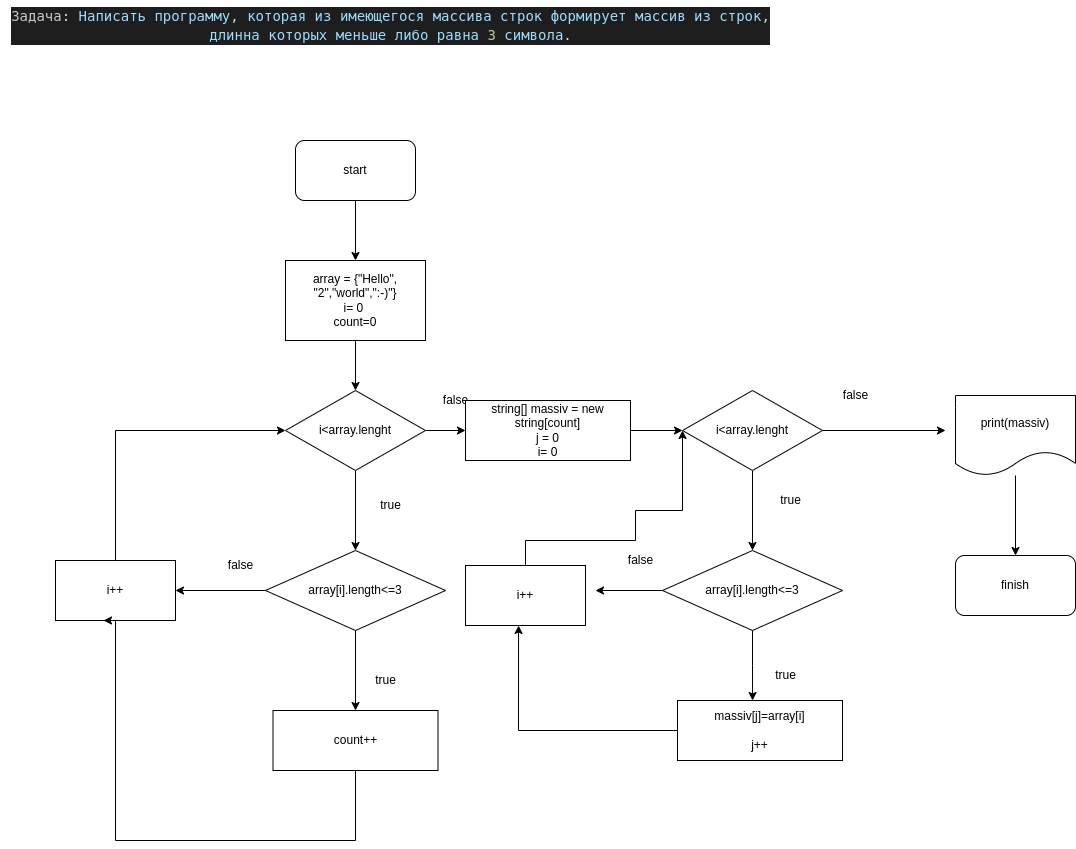

The diagram above was exported from draw.io. Its source (the exported page's mxGraphModel, read from the mxfile embedded in the PNG):
<mxGraphModel dx="1362" dy="714" grid="1" gridSize="10" guides="1" tooltips="1" connect="1" arrows="1" fold="1" page="1" pageScale="1" pageWidth="827" pageHeight="1169" math="0" shadow="0">
  <root>
    <mxCell id="0" />
    <mxCell id="1" parent="0" />
    <mxCell id="9rCyJxQAWzq96R7UHdn--38" value="" style="edgeStyle=orthogonalEdgeStyle;rounded=0;orthogonalLoop=1;jettySize=auto;html=1;" parent="1" edge="1">
      <mxGeometry relative="1" as="geometry">
        <mxPoint x="360" y="280" as="targetPoint" />
        <mxPoint x="360" y="210" as="sourcePoint" />
      </mxGeometry>
    </mxCell>
    <mxCell id="9rCyJxQAWzq96R7UHdn--36" value="start" style="rounded=1;whiteSpace=wrap;html=1;" parent="1" vertex="1">
      <mxGeometry x="300" y="160" width="120" height="60" as="geometry" />
    </mxCell>
    <mxCell id="9rCyJxQAWzq96R7UHdn--42" value="" style="edgeStyle=orthogonalEdgeStyle;rounded=0;orthogonalLoop=1;jettySize=auto;html=1;" parent="1" source="9rCyJxQAWzq96R7UHdn--39" target="9rCyJxQAWzq96R7UHdn--41" edge="1">
      <mxGeometry relative="1" as="geometry" />
    </mxCell>
    <mxCell id="9rCyJxQAWzq96R7UHdn--39" value="array = {&quot;Hello&quot;, &quot;2&quot;,&quot;world&quot;,&quot;:-)&quot;}&lt;br&gt;i= 0&amp;nbsp;&lt;br&gt;count=0" style="rounded=0;whiteSpace=wrap;html=1;" parent="1" vertex="1">
      <mxGeometry x="290" y="280" width="140" height="80" as="geometry" />
    </mxCell>
    <mxCell id="9rCyJxQAWzq96R7UHdn--89" value="" style="edgeStyle=orthogonalEdgeStyle;rounded=0;orthogonalLoop=1;jettySize=auto;html=1;" parent="1" source="9rCyJxQAWzq96R7UHdn--41" target="9rCyJxQAWzq96R7UHdn--88" edge="1">
      <mxGeometry relative="1" as="geometry" />
    </mxCell>
    <mxCell id="Z4d5A0OpJS0c4U1zWsNe-17" style="edgeStyle=orthogonalEdgeStyle;rounded=0;orthogonalLoop=1;jettySize=auto;html=1;entryX=0;entryY=0.5;entryDx=0;entryDy=0;" edge="1" parent="1" source="9rCyJxQAWzq96R7UHdn--41" target="Z4d5A0OpJS0c4U1zWsNe-18">
      <mxGeometry relative="1" as="geometry">
        <mxPoint x="460" y="450" as="targetPoint" />
      </mxGeometry>
    </mxCell>
    <mxCell id="9rCyJxQAWzq96R7UHdn--41" value="i&amp;lt;array.lenght" style="rhombus;whiteSpace=wrap;html=1;rounded=0;" parent="1" vertex="1">
      <mxGeometry x="290" y="410" width="140" height="80" as="geometry" />
    </mxCell>
    <mxCell id="9rCyJxQAWzq96R7UHdn--50" value="false" style="text;html=1;align=center;verticalAlign=middle;resizable=0;points=[];autosize=1;strokeColor=none;fillColor=none;" parent="1" vertex="1">
      <mxGeometry x="435" y="405" width="50" height="30" as="geometry" />
    </mxCell>
    <mxCell id="aUUfYhEMGyk7I3geWkOu-10" value="" style="edgeStyle=orthogonalEdgeStyle;rounded=0;orthogonalLoop=1;jettySize=auto;html=1;" parent="1" source="9rCyJxQAWzq96R7UHdn--52" target="aUUfYhEMGyk7I3geWkOu-9" edge="1">
      <mxGeometry relative="1" as="geometry" />
    </mxCell>
    <mxCell id="9rCyJxQAWzq96R7UHdn--52" value="print(massiv)" style="shape=document;whiteSpace=wrap;html=1;boundedLbl=1;" parent="1" vertex="1">
      <mxGeometry x="960" y="415" width="120" height="80" as="geometry" />
    </mxCell>
    <mxCell id="9rCyJxQAWzq96R7UHdn--57" value="&lt;div style=&quot;color: rgb(212, 212, 212); background-color: rgb(30, 30, 30); font-family: &amp;quot;Droid Sans Mono&amp;quot;, &amp;quot;monospace&amp;quot;, monospace; font-size: 14px; line-height: 19px;&quot;&gt;&lt;div&gt;&lt;span style=&quot;color: #c8c8c8;&quot;&gt;Задача&lt;/span&gt;: &lt;span style=&quot;color: #9cdcfe;&quot;&gt;Написать&lt;/span&gt; &lt;span style=&quot;color: #9cdcfe;&quot;&gt;программу&lt;/span&gt;, &lt;span style=&quot;color: #9cdcfe;&quot;&gt;которая&lt;/span&gt; &lt;span style=&quot;color: #9cdcfe;&quot;&gt;из&lt;/span&gt; &lt;span style=&quot;color: #9cdcfe;&quot;&gt;имеющегося&lt;/span&gt; &lt;span style=&quot;color: #9cdcfe;&quot;&gt;массива&lt;/span&gt; &lt;span style=&quot;color: #9cdcfe;&quot;&gt;строк&lt;/span&gt; &lt;span style=&quot;color: #9cdcfe;&quot;&gt;формирует&lt;/span&gt; &lt;span style=&quot;color: #9cdcfe;&quot;&gt;массив&lt;/span&gt; &lt;span style=&quot;color: #9cdcfe;&quot;&gt;из&lt;/span&gt; &lt;span style=&quot;color: #9cdcfe;&quot;&gt;строк&lt;/span&gt;,&lt;/div&gt;&lt;div&gt;&lt;span style=&quot;color: #9cdcfe;&quot;&gt;длинна&lt;/span&gt; &lt;span style=&quot;color: #9cdcfe;&quot;&gt;которых&lt;/span&gt; &lt;span style=&quot;color: #9cdcfe;&quot;&gt;меньше&lt;/span&gt; &lt;span style=&quot;color: #9cdcfe;&quot;&gt;либо&lt;/span&gt; &lt;span style=&quot;color: #9cdcfe;&quot;&gt;равна&lt;/span&gt; &lt;span style=&quot;color: #b5cea8;&quot;&gt;3&lt;/span&gt; &lt;span style=&quot;color: #9cdcfe;&quot;&gt;символа&lt;/span&gt;.&lt;/div&gt;&lt;/div&gt;" style="text;html=1;align=center;verticalAlign=middle;resizable=0;points=[];autosize=1;strokeColor=none;fillColor=none;" parent="1" vertex="1">
      <mxGeometry x="5" y="20" width="780" height="50" as="geometry" />
    </mxCell>
    <mxCell id="9rCyJxQAWzq96R7UHdn--97" value="" style="edgeStyle=orthogonalEdgeStyle;rounded=0;orthogonalLoop=1;jettySize=auto;html=1;" parent="1" source="9rCyJxQAWzq96R7UHdn--88" edge="1">
      <mxGeometry relative="1" as="geometry">
        <mxPoint x="360" y="730" as="targetPoint" />
      </mxGeometry>
    </mxCell>
    <mxCell id="Z4d5A0OpJS0c4U1zWsNe-3" style="edgeStyle=orthogonalEdgeStyle;rounded=0;orthogonalLoop=1;jettySize=auto;html=1;entryX=1;entryY=0.5;entryDx=0;entryDy=0;" edge="1" parent="1" source="9rCyJxQAWzq96R7UHdn--88" target="9rCyJxQAWzq96R7UHdn--104">
      <mxGeometry relative="1" as="geometry" />
    </mxCell>
    <mxCell id="9rCyJxQAWzq96R7UHdn--88" value="array[i].length&amp;lt;=3" style="rhombus;whiteSpace=wrap;html=1;rounded=0;" parent="1" vertex="1">
      <mxGeometry x="270" y="570" width="180" height="80" as="geometry" />
    </mxCell>
    <mxCell id="9rCyJxQAWzq96R7UHdn--90" value="true" style="text;html=1;align=center;verticalAlign=middle;resizable=0;points=[];autosize=1;strokeColor=none;fillColor=none;" parent="1" vertex="1">
      <mxGeometry x="375" y="510" width="40" height="30" as="geometry" />
    </mxCell>
    <mxCell id="9rCyJxQAWzq96R7UHdn--95" value="false" style="text;html=1;align=center;verticalAlign=middle;resizable=0;points=[];autosize=1;strokeColor=none;fillColor=none;" parent="1" vertex="1">
      <mxGeometry x="220" y="570" width="50" height="30" as="geometry" />
    </mxCell>
    <mxCell id="9rCyJxQAWzq96R7UHdn--107" style="edgeStyle=orthogonalEdgeStyle;rounded=0;orthogonalLoop=1;jettySize=auto;html=1;entryX=0;entryY=0.5;entryDx=0;entryDy=0;" parent="1" source="9rCyJxQAWzq96R7UHdn--104" target="9rCyJxQAWzq96R7UHdn--41" edge="1">
      <mxGeometry relative="1" as="geometry">
        <Array as="points">
          <mxPoint x="120" y="450" />
        </Array>
      </mxGeometry>
    </mxCell>
    <mxCell id="9rCyJxQAWzq96R7UHdn--104" value="i++" style="whiteSpace=wrap;html=1;rounded=0;" parent="1" vertex="1">
      <mxGeometry x="60" y="580" width="120" height="60" as="geometry" />
    </mxCell>
    <mxCell id="aUUfYhEMGyk7I3geWkOu-1" value="true" style="text;html=1;align=center;verticalAlign=middle;resizable=0;points=[];autosize=1;strokeColor=none;fillColor=none;" parent="1" vertex="1">
      <mxGeometry x="370" y="685" width="40" height="30" as="geometry" />
    </mxCell>
    <mxCell id="aUUfYhEMGyk7I3geWkOu-7" style="edgeStyle=orthogonalEdgeStyle;rounded=0;orthogonalLoop=1;jettySize=auto;html=1;entryX=0.4;entryY=1;entryDx=0;entryDy=0;entryPerimeter=0;" parent="1" source="aUUfYhEMGyk7I3geWkOu-2" target="9rCyJxQAWzq96R7UHdn--104" edge="1">
      <mxGeometry relative="1" as="geometry">
        <Array as="points">
          <mxPoint x="360" y="860" />
          <mxPoint x="120" y="860" />
          <mxPoint x="120" y="640" />
        </Array>
      </mxGeometry>
    </mxCell>
    <mxCell id="aUUfYhEMGyk7I3geWkOu-2" value="count++" style="rounded=0;whiteSpace=wrap;html=1;" parent="1" vertex="1">
      <mxGeometry x="277.5" y="730" width="165" height="60" as="geometry" />
    </mxCell>
    <mxCell id="aUUfYhEMGyk7I3geWkOu-9" value="finish" style="rounded=1;whiteSpace=wrap;html=1;" parent="1" vertex="1">
      <mxGeometry x="960" y="575" width="120" height="60" as="geometry" />
    </mxCell>
    <mxCell id="Z4d5A0OpJS0c4U1zWsNe-4" value="" style="edgeStyle=orthogonalEdgeStyle;rounded=0;orthogonalLoop=1;jettySize=auto;html=1;" edge="1" parent="1" source="Z4d5A0OpJS0c4U1zWsNe-5" target="Z4d5A0OpJS0c4U1zWsNe-9">
      <mxGeometry relative="1" as="geometry" />
    </mxCell>
    <mxCell id="Z4d5A0OpJS0c4U1zWsNe-27" style="edgeStyle=orthogonalEdgeStyle;rounded=0;orthogonalLoop=1;jettySize=auto;html=1;" edge="1" parent="1" source="Z4d5A0OpJS0c4U1zWsNe-5">
      <mxGeometry relative="1" as="geometry">
        <mxPoint x="950" y="450" as="targetPoint" />
      </mxGeometry>
    </mxCell>
    <mxCell id="Z4d5A0OpJS0c4U1zWsNe-5" value="i&amp;lt;array.lenght" style="rhombus;whiteSpace=wrap;html=1;rounded=0;" vertex="1" parent="1">
      <mxGeometry x="687" y="410" width="140" height="80" as="geometry" />
    </mxCell>
    <mxCell id="Z4d5A0OpJS0c4U1zWsNe-6" value="false" style="text;html=1;align=center;verticalAlign=middle;resizable=0;points=[];autosize=1;strokeColor=none;fillColor=none;" vertex="1" parent="1">
      <mxGeometry x="835" y="400" width="50" height="30" as="geometry" />
    </mxCell>
    <mxCell id="Z4d5A0OpJS0c4U1zWsNe-23" style="edgeStyle=orthogonalEdgeStyle;rounded=0;orthogonalLoop=1;jettySize=auto;html=1;entryX=0.455;entryY=0;entryDx=0;entryDy=0;entryPerimeter=0;" edge="1" parent="1" source="Z4d5A0OpJS0c4U1zWsNe-9" target="Z4d5A0OpJS0c4U1zWsNe-16">
      <mxGeometry relative="1" as="geometry" />
    </mxCell>
    <mxCell id="Z4d5A0OpJS0c4U1zWsNe-26" style="edgeStyle=orthogonalEdgeStyle;rounded=0;orthogonalLoop=1;jettySize=auto;html=1;" edge="1" parent="1" source="Z4d5A0OpJS0c4U1zWsNe-9">
      <mxGeometry relative="1" as="geometry">
        <mxPoint x="600" y="610" as="targetPoint" />
      </mxGeometry>
    </mxCell>
    <mxCell id="Z4d5A0OpJS0c4U1zWsNe-9" value="array[i].length&amp;lt;=3" style="rhombus;whiteSpace=wrap;html=1;rounded=0;" vertex="1" parent="1">
      <mxGeometry x="667" y="570" width="180" height="80" as="geometry" />
    </mxCell>
    <mxCell id="Z4d5A0OpJS0c4U1zWsNe-10" value="true" style="text;html=1;align=center;verticalAlign=middle;resizable=0;points=[];autosize=1;strokeColor=none;fillColor=none;" vertex="1" parent="1">
      <mxGeometry x="775" y="505" width="40" height="30" as="geometry" />
    </mxCell>
    <mxCell id="Z4d5A0OpJS0c4U1zWsNe-11" value="false" style="text;html=1;align=center;verticalAlign=middle;resizable=0;points=[];autosize=1;strokeColor=none;fillColor=none;" vertex="1" parent="1">
      <mxGeometry x="620" y="565" width="50" height="30" as="geometry" />
    </mxCell>
    <mxCell id="Z4d5A0OpJS0c4U1zWsNe-25" style="edgeStyle=orthogonalEdgeStyle;rounded=0;orthogonalLoop=1;jettySize=auto;html=1;entryX=0;entryY=0.5;entryDx=0;entryDy=0;" edge="1" parent="1" source="Z4d5A0OpJS0c4U1zWsNe-13" target="Z4d5A0OpJS0c4U1zWsNe-5">
      <mxGeometry relative="1" as="geometry">
        <Array as="points">
          <mxPoint x="530" y="560" />
          <mxPoint x="640" y="560" />
          <mxPoint x="640" y="530" />
          <mxPoint x="687" y="530" />
        </Array>
      </mxGeometry>
    </mxCell>
    <mxCell id="Z4d5A0OpJS0c4U1zWsNe-13" value="i++" style="whiteSpace=wrap;html=1;rounded=0;" vertex="1" parent="1">
      <mxGeometry x="470" y="585" width="120" height="60" as="geometry" />
    </mxCell>
    <mxCell id="Z4d5A0OpJS0c4U1zWsNe-14" value="true" style="text;html=1;align=center;verticalAlign=middle;resizable=0;points=[];autosize=1;strokeColor=none;fillColor=none;" vertex="1" parent="1">
      <mxGeometry x="770" y="680" width="40" height="30" as="geometry" />
    </mxCell>
    <mxCell id="Z4d5A0OpJS0c4U1zWsNe-24" style="edgeStyle=orthogonalEdgeStyle;rounded=0;orthogonalLoop=1;jettySize=auto;html=1;entryX=0.442;entryY=1;entryDx=0;entryDy=0;entryPerimeter=0;" edge="1" parent="1" source="Z4d5A0OpJS0c4U1zWsNe-16" target="Z4d5A0OpJS0c4U1zWsNe-13">
      <mxGeometry relative="1" as="geometry" />
    </mxCell>
    <mxCell id="Z4d5A0OpJS0c4U1zWsNe-16" value="massiv[j]=array[i]&lt;br&gt;&lt;br&gt;j++" style="rounded=0;whiteSpace=wrap;html=1;" vertex="1" parent="1">
      <mxGeometry x="682" y="720" width="165" height="60" as="geometry" />
    </mxCell>
    <mxCell id="Z4d5A0OpJS0c4U1zWsNe-20" style="edgeStyle=orthogonalEdgeStyle;rounded=0;orthogonalLoop=1;jettySize=auto;html=1;" edge="1" parent="1" source="Z4d5A0OpJS0c4U1zWsNe-18" target="Z4d5A0OpJS0c4U1zWsNe-5">
      <mxGeometry relative="1" as="geometry" />
    </mxCell>
    <mxCell id="Z4d5A0OpJS0c4U1zWsNe-18" value="string[] massiv = new string[count]&lt;br&gt;j = 0&lt;br&gt;i= 0" style="rounded=0;whiteSpace=wrap;html=1;" vertex="1" parent="1">
      <mxGeometry x="470" y="420" width="165" height="60" as="geometry" />
    </mxCell>
  </root>
</mxGraphModel>